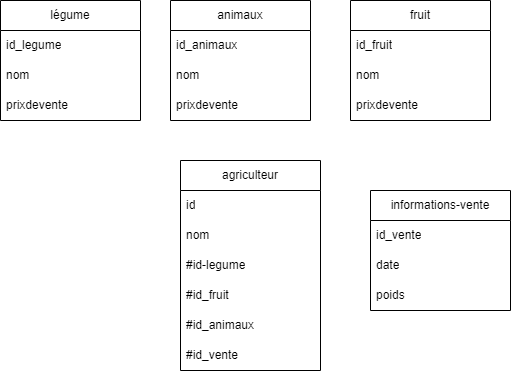

The diagram above was exported from draw.io. Its source (the exported page's mxGraphModel, read from the mxfile embedded in the PNG):
<mxGraphModel dx="983" dy="398" grid="1" gridSize="10" guides="1" tooltips="1" connect="1" arrows="1" fold="1" page="1" pageScale="1" pageWidth="827" pageHeight="1169" math="0" shadow="0">
  <root>
    <mxCell id="0" />
    <mxCell id="1" parent="0" />
    <mxCell id="6dd4XoHAi7aUIvDobsDt-1" value="fruit" style="swimlane;fontStyle=0;childLayout=stackLayout;horizontal=1;startSize=30;horizontalStack=0;resizeParent=1;resizeParentMax=0;resizeLast=0;collapsible=1;marginBottom=0;whiteSpace=wrap;html=1;" vertex="1" parent="1">
      <mxGeometry x="420" y="10" width="140" height="120" as="geometry" />
    </mxCell>
    <mxCell id="6dd4XoHAi7aUIvDobsDt-2" value="id_fruit" style="text;strokeColor=none;fillColor=none;align=left;verticalAlign=middle;spacingLeft=4;spacingRight=4;overflow=hidden;points=[[0,0.5],[1,0.5]];portConstraint=eastwest;rotatable=0;whiteSpace=wrap;html=1;" vertex="1" parent="6dd4XoHAi7aUIvDobsDt-1">
      <mxGeometry y="30" width="140" height="30" as="geometry" />
    </mxCell>
    <mxCell id="6dd4XoHAi7aUIvDobsDt-3" value="nom" style="text;strokeColor=none;fillColor=none;align=left;verticalAlign=middle;spacingLeft=4;spacingRight=4;overflow=hidden;points=[[0,0.5],[1,0.5]];portConstraint=eastwest;rotatable=0;whiteSpace=wrap;html=1;" vertex="1" parent="6dd4XoHAi7aUIvDobsDt-1">
      <mxGeometry y="60" width="140" height="30" as="geometry" />
    </mxCell>
    <mxCell id="6dd4XoHAi7aUIvDobsDt-4" value="prixdevente" style="text;strokeColor=none;fillColor=none;align=left;verticalAlign=middle;spacingLeft=4;spacingRight=4;overflow=hidden;points=[[0,0.5],[1,0.5]];portConstraint=eastwest;rotatable=0;whiteSpace=wrap;html=1;" vertex="1" parent="6dd4XoHAi7aUIvDobsDt-1">
      <mxGeometry y="90" width="140" height="30" as="geometry" />
    </mxCell>
    <mxCell id="6dd4XoHAi7aUIvDobsDt-5" value="légume" style="swimlane;fontStyle=0;childLayout=stackLayout;horizontal=1;startSize=30;horizontalStack=0;resizeParent=1;resizeParentMax=0;resizeLast=0;collapsible=1;marginBottom=0;whiteSpace=wrap;html=1;" vertex="1" parent="1">
      <mxGeometry x="70" y="10" width="140" height="120" as="geometry" />
    </mxCell>
    <mxCell id="6dd4XoHAi7aUIvDobsDt-6" value="id_legume" style="text;strokeColor=none;fillColor=none;align=left;verticalAlign=middle;spacingLeft=4;spacingRight=4;overflow=hidden;points=[[0,0.5],[1,0.5]];portConstraint=eastwest;rotatable=0;whiteSpace=wrap;html=1;" vertex="1" parent="6dd4XoHAi7aUIvDobsDt-5">
      <mxGeometry y="30" width="140" height="30" as="geometry" />
    </mxCell>
    <mxCell id="6dd4XoHAi7aUIvDobsDt-7" value="nom" style="text;strokeColor=none;fillColor=none;align=left;verticalAlign=middle;spacingLeft=4;spacingRight=4;overflow=hidden;points=[[0,0.5],[1,0.5]];portConstraint=eastwest;rotatable=0;whiteSpace=wrap;html=1;" vertex="1" parent="6dd4XoHAi7aUIvDobsDt-5">
      <mxGeometry y="60" width="140" height="30" as="geometry" />
    </mxCell>
    <mxCell id="6dd4XoHAi7aUIvDobsDt-8" value="prixdevente" style="text;strokeColor=none;fillColor=none;align=left;verticalAlign=middle;spacingLeft=4;spacingRight=4;overflow=hidden;points=[[0,0.5],[1,0.5]];portConstraint=eastwest;rotatable=0;whiteSpace=wrap;html=1;" vertex="1" parent="6dd4XoHAi7aUIvDobsDt-5">
      <mxGeometry y="90" width="140" height="30" as="geometry" />
    </mxCell>
    <mxCell id="6dd4XoHAi7aUIvDobsDt-9" value="agriculteur" style="swimlane;fontStyle=0;childLayout=stackLayout;horizontal=1;startSize=30;horizontalStack=0;resizeParent=1;resizeParentMax=0;resizeLast=0;collapsible=1;marginBottom=0;whiteSpace=wrap;html=1;" vertex="1" parent="1">
      <mxGeometry x="250" y="170" width="140" height="210" as="geometry" />
    </mxCell>
    <mxCell id="6dd4XoHAi7aUIvDobsDt-10" value="id" style="text;strokeColor=none;fillColor=none;align=left;verticalAlign=middle;spacingLeft=4;spacingRight=4;overflow=hidden;points=[[0,0.5],[1,0.5]];portConstraint=eastwest;rotatable=0;whiteSpace=wrap;html=1;" vertex="1" parent="6dd4XoHAi7aUIvDobsDt-9">
      <mxGeometry y="30" width="140" height="30" as="geometry" />
    </mxCell>
    <mxCell id="6dd4XoHAi7aUIvDobsDt-11" value="nom" style="text;strokeColor=none;fillColor=none;align=left;verticalAlign=middle;spacingLeft=4;spacingRight=4;overflow=hidden;points=[[0,0.5],[1,0.5]];portConstraint=eastwest;rotatable=0;whiteSpace=wrap;html=1;" vertex="1" parent="6dd4XoHAi7aUIvDobsDt-9">
      <mxGeometry y="60" width="140" height="30" as="geometry" />
    </mxCell>
    <mxCell id="6dd4XoHAi7aUIvDobsDt-12" value="#id-legume" style="text;strokeColor=none;fillColor=none;align=left;verticalAlign=middle;spacingLeft=4;spacingRight=4;overflow=hidden;points=[[0,0.5],[1,0.5]];portConstraint=eastwest;rotatable=0;whiteSpace=wrap;html=1;" vertex="1" parent="6dd4XoHAi7aUIvDobsDt-9">
      <mxGeometry y="90" width="140" height="30" as="geometry" />
    </mxCell>
    <mxCell id="6dd4XoHAi7aUIvDobsDt-17" value="#id_fruit" style="text;strokeColor=none;fillColor=none;align=left;verticalAlign=middle;spacingLeft=4;spacingRight=4;overflow=hidden;points=[[0,0.5],[1,0.5]];portConstraint=eastwest;rotatable=0;whiteSpace=wrap;html=1;" vertex="1" parent="6dd4XoHAi7aUIvDobsDt-9">
      <mxGeometry y="120" width="140" height="30" as="geometry" />
    </mxCell>
    <mxCell id="6dd4XoHAi7aUIvDobsDt-18" value="#id_animaux" style="text;strokeColor=none;fillColor=none;align=left;verticalAlign=middle;spacingLeft=4;spacingRight=4;overflow=hidden;points=[[0,0.5],[1,0.5]];portConstraint=eastwest;rotatable=0;whiteSpace=wrap;html=1;" vertex="1" parent="6dd4XoHAi7aUIvDobsDt-9">
      <mxGeometry y="150" width="140" height="30" as="geometry" />
    </mxCell>
    <mxCell id="6dd4XoHAi7aUIvDobsDt-19" value="#id_vente" style="text;strokeColor=none;fillColor=none;align=left;verticalAlign=middle;spacingLeft=4;spacingRight=4;overflow=hidden;points=[[0,0.5],[1,0.5]];portConstraint=eastwest;rotatable=0;whiteSpace=wrap;html=1;" vertex="1" parent="6dd4XoHAi7aUIvDobsDt-9">
      <mxGeometry y="180" width="140" height="30" as="geometry" />
    </mxCell>
    <mxCell id="6dd4XoHAi7aUIvDobsDt-13" value="animaux" style="swimlane;fontStyle=0;childLayout=stackLayout;horizontal=1;startSize=30;horizontalStack=0;resizeParent=1;resizeParentMax=0;resizeLast=0;collapsible=1;marginBottom=0;whiteSpace=wrap;html=1;" vertex="1" parent="1">
      <mxGeometry x="240" y="10" width="140" height="120" as="geometry" />
    </mxCell>
    <mxCell id="6dd4XoHAi7aUIvDobsDt-14" value="id_animaux" style="text;strokeColor=none;fillColor=none;align=left;verticalAlign=middle;spacingLeft=4;spacingRight=4;overflow=hidden;points=[[0,0.5],[1,0.5]];portConstraint=eastwest;rotatable=0;whiteSpace=wrap;html=1;" vertex="1" parent="6dd4XoHAi7aUIvDobsDt-13">
      <mxGeometry y="30" width="140" height="30" as="geometry" />
    </mxCell>
    <mxCell id="6dd4XoHAi7aUIvDobsDt-15" value="nom" style="text;strokeColor=none;fillColor=none;align=left;verticalAlign=middle;spacingLeft=4;spacingRight=4;overflow=hidden;points=[[0,0.5],[1,0.5]];portConstraint=eastwest;rotatable=0;whiteSpace=wrap;html=1;" vertex="1" parent="6dd4XoHAi7aUIvDobsDt-13">
      <mxGeometry y="60" width="140" height="30" as="geometry" />
    </mxCell>
    <mxCell id="6dd4XoHAi7aUIvDobsDt-16" value="prixdevente" style="text;strokeColor=none;fillColor=none;align=left;verticalAlign=middle;spacingLeft=4;spacingRight=4;overflow=hidden;points=[[0,0.5],[1,0.5]];portConstraint=eastwest;rotatable=0;whiteSpace=wrap;html=1;" vertex="1" parent="6dd4XoHAi7aUIvDobsDt-13">
      <mxGeometry y="90" width="140" height="30" as="geometry" />
    </mxCell>
    <mxCell id="6dd4XoHAi7aUIvDobsDt-20" value="informations-vente" style="swimlane;fontStyle=0;childLayout=stackLayout;horizontal=1;startSize=30;horizontalStack=0;resizeParent=1;resizeParentMax=0;resizeLast=0;collapsible=1;marginBottom=0;whiteSpace=wrap;html=1;" vertex="1" parent="1">
      <mxGeometry x="440" y="200" width="140" height="120" as="geometry" />
    </mxCell>
    <mxCell id="6dd4XoHAi7aUIvDobsDt-21" value="id_vente" style="text;strokeColor=none;fillColor=none;align=left;verticalAlign=middle;spacingLeft=4;spacingRight=4;overflow=hidden;points=[[0,0.5],[1,0.5]];portConstraint=eastwest;rotatable=0;whiteSpace=wrap;html=1;" vertex="1" parent="6dd4XoHAi7aUIvDobsDt-20">
      <mxGeometry y="30" width="140" height="30" as="geometry" />
    </mxCell>
    <mxCell id="6dd4XoHAi7aUIvDobsDt-22" value="date" style="text;strokeColor=none;fillColor=none;align=left;verticalAlign=middle;spacingLeft=4;spacingRight=4;overflow=hidden;points=[[0,0.5],[1,0.5]];portConstraint=eastwest;rotatable=0;whiteSpace=wrap;html=1;" vertex="1" parent="6dd4XoHAi7aUIvDobsDt-20">
      <mxGeometry y="60" width="140" height="30" as="geometry" />
    </mxCell>
    <mxCell id="6dd4XoHAi7aUIvDobsDt-23" value="poids" style="text;strokeColor=none;fillColor=none;align=left;verticalAlign=middle;spacingLeft=4;spacingRight=4;overflow=hidden;points=[[0,0.5],[1,0.5]];portConstraint=eastwest;rotatable=0;whiteSpace=wrap;html=1;" vertex="1" parent="6dd4XoHAi7aUIvDobsDt-20">
      <mxGeometry y="90" width="140" height="30" as="geometry" />
    </mxCell>
  </root>
</mxGraphModel>